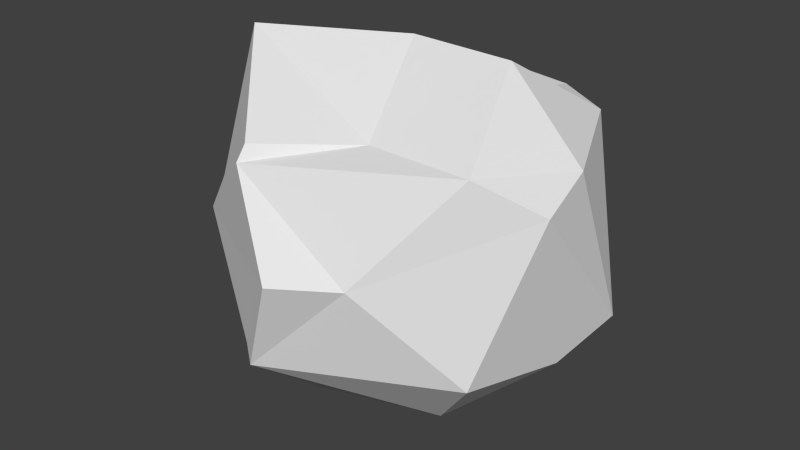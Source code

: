 # Source: asteroid.blend  (saved by Blender 2.64.0; exported with 4.5.12 LTS)
import bpy
from mathutils import Matrix  # noqa: F401  (used for matrix-valued properties, if any)

bpy.ops.wm.read_factory_settings(use_empty=True)
scene = bpy.context.scene
scene.name = 'Scene'

# ---- collections
col_collection_1 = bpy.data.collections.new('Collection 1'); scene.collection.children.link(col_collection_1)

# ---- world
world_world = bpy.data.worlds.new('World'); scene.world = world_world
world_world.color = (0.05088, 0.05088, 0.05088)
world_world.use_sun_shadow = False
world_world.sun_shadow_jitter_overblur = 0.0
world_world.cycles.sampling_method = 'MANUAL'
world_world.cycles.sample_map_resolution = 256

# ---- meshes
me_icosphere_002 = bpy.data.meshes.new('Icosphere.002')
me_icosphere_002.from_pydata([(-0.3932, 0.06734, -0.8564), (0.6346, -0.4191, -0.3449), (-0.2907, -0.7198, -0.3449), (-0.8626, 0.06734, -0.3449), (-0.2907, 0.8545, -0.3449), (0.6346, 0.5538, -0.3449), (-0.275, -0.7198, 0.4827), (-0.7045, -0.4191, 0.1981), (-0.7045, 0.5538, 0.4827), (0.2208, 0.8545, 0.4827), (0.7927, 0.06734, 0.4827), (-0.03493, 0.06734, 0.8554), (0.3527, -0.2143, -0.7064), (-0.232, -0.7613, -0.4103), (-0.183, -0.3884, -0.7064), (0.3527, 0.349, -0.7064), (0.7404, 0.06734, -0.4103), (-0.6622, -0.3884, -0.4103), (-0.5141, 0.06734, -0.4577), (-0.6622, 0.212, -0.4103), (-0.183, 0.5231, -0.7064), (0.2047, 0.8047, -0.4103), (0.8319, 0.349, -0.2748), (0.8319, -0.2143, 0.3986), (0.2298, -0.67, 0.06889), (-0.03493, -0.8441, 0.06889), (-0.9497, -0.2939, -0.0755), (-0.9018, -0.2143, 0.06889), (-0.9018, 0.0881, 0.06889), (-0.5707, 0.8047, 0.06889), (-0.03493, 0.7307, 0.06889), (0.1426, 0.8047, 0.06889), (0.5923, -0.3884, 0.5481), (-0.2745, -0.67, 0.5481), (-0.8103, 0.06734, 0.5481), (-0.2745, 0.8047, 0.5481), (0.5923, 0.5231, 0.5481), (0.4442, 0.06734, 0.8442), (0.1131, -0.3884, 0.5534), (-0.6733, -0.2143, 0.8442), (-0.4226, 0.349, 0.5876), (0.1131, 0.3561, 0.5428)], [], [(0, 12, 14), (1, 12, 16), (0, 14, 18), (0, 18, 20), (0, 20, 15), (1, 16, 23), (2, 13, 25), (3, 17, 27), (4, 19, 29), (5, 21, 31), (1, 23, 24), (2, 25, 26), (3, 27, 28), (4, 29, 30), (5, 31, 22), (6, 32, 38), (7, 33, 39), (8, 34, 40), (9, 35, 41), (10, 36, 37), (14, 13, 2), (14, 12, 13), (12, 1, 13), (16, 15, 5), (16, 12, 15), (12, 0, 15), (18, 17, 3), (18, 14, 17), (14, 2, 17), (20, 19, 4), (20, 18, 19), (18, 3, 19), (15, 21, 5), (15, 20, 21), (20, 4, 21), (23, 22, 10), (23, 16, 22), (16, 5, 22), (25, 24, 6), (25, 13, 24), (13, 1, 24), (27, 26, 7), (27, 17, 26), (17, 2, 26), (29, 28, 8), (29, 19, 28), (19, 3, 28), (31, 30, 9), (31, 21, 30), (21, 4, 30), (24, 32, 6), (24, 23, 32), (23, 10, 32), (26, 33, 7), (26, 25, 33), (25, 6, 33), (28, 34, 8), (28, 27, 34), (27, 7, 34), (30, 35, 9), (30, 29, 35), (29, 8, 35), (22, 36, 10), (22, 31, 36), (31, 9, 36), (38, 37, 11), (38, 32, 37), (32, 10, 37), (39, 38, 11), (39, 33, 38), (33, 6, 38), (40, 39, 11), (40, 34, 39), (34, 7, 39), (41, 40, 11), (41, 35, 40), (35, 8, 40), (37, 41, 11), (37, 36, 41), (36, 9, 41)])
_uv = me_icosphere_002.uv_layers.new(name='UVMap')
_uv.uv.foreach_set('vector', [0.2531, 0.7528, 0.1235, 0.7431, 0.2082, 0.6404, 0.004458, 0.7529, 0.1235, 0.7431, 0.05222, 0.8707, 0.2531, 0.7528, 0.2082, 0.6404, 0.3355, 0.7044, 0.2531, 0.7528, 0.3355, 0.7044, 0.3294, 0.8468, 0.2531, 0.7528, 0.3294, 0.8468, 0.1984, 0.8707, 0.1081, 0.321, 0.2071, 0.2531, 0.2235, 0.3727, 0.9194, 0.1107, 1.0, 0.05944, 0.999, 0.2019, 0.6709, 0.1197, 0.7896, 0.1057, 0.7229, 0.2357, 0.4439, 0.06782, 0.5591, 0.1198, 0.431, 0.1936, 0.8015, 0.3873, 0.9279, 0.3873, 0.8645, 0.4888, 0.1081, 0.321, 0.2235, 0.3727, 0.09553, 0.4468, 0.9194, 0.1107, 0.999, 0.2019, 0.8689, 0.2305, 0.6616, 0.1938, 0.6707, 0.3135, 0.559, 0.2677, 0.4439, 0.06782, 0.431, 0.1936, 0.3169, 0.07581, 0.8015, 0.3873, 0.8645, 0.4888, 0.7184, 0.4835, 0.1084, 0.5726, 0.2237, 0.5206, 0.2075, 0.6403, 0.5391, 0.7167, 0.4129, 0.7212, 0.4726, 0.6175, 0.6665, 0.4998, 0.6187, 0.6176, 0.5474, 0.49, 0.9149, 0.6085, 0.9955, 0.6598, 0.8661, 0.7192, 0.6665, 0.5995, 0.7851, 0.6136, 0.7201, 0.714, 0.8706, 0.0, 1.0, 0.05944, 0.9194, 0.1107, 0.2082, 0.6404, 0.1235, 0.7431, 0.06211, 0.6404, 0.1235, 0.7431, 0.004458, 0.7529, 0.06211, 0.6404, 0.05222, 0.8707, 0.1984, 0.8707, 0.1318, 0.9698, 0.05222, 0.8707, 0.1235, 0.7431, 0.1984, 0.8707, 0.1235, 0.7431, 0.2531, 0.7528, 0.1984, 0.8707, 0.7245, 0.005276, 0.7896, 0.1057, 0.6709, 0.1197, 0.7245, 0.005276, 0.8706, 0.0, 0.7896, 0.1057, 0.8706, 0.0, 0.9194, 0.1107, 0.7896, 0.1057, 0.543, 0.0001418, 0.5591, 0.1198, 0.4439, 0.06782, 0.543, 0.0001418, 0.6709, 0.07421, 0.5591, 0.1198, 0.6709, 0.07421, 0.6616, 0.1938, 0.5591, 0.1198, 0.1984, 0.8707, 0.2581, 0.9743, 0.1318, 0.9698, 0.1984, 0.8707, 0.3294, 0.8468, 0.2581, 0.9743, 0.543, 0.0001418, 0.4439, 0.06782, 0.4048, 0.0, 0.2235, 0.3727, 0.3352, 0.3269, 0.3261, 0.4466, 0.2235, 0.3727, 0.2071, 0.2531, 0.3352, 0.3269, 0.05222, 0.8707, 0.1318, 0.9698, 0.02163, 0.9744, 0.0001507, 0.5208, 0.09553, 0.4468, 0.1084, 0.5726, 0.0001507, 0.5208, 0.0, 0.373, 0.09553, 0.4468, 0.0, 0.373, 0.1081, 0.321, 0.09553, 0.4468, 0.7229, 0.2357, 0.8689, 0.2305, 0.806, 0.332, 0.7229, 0.2357, 0.7896, 0.1057, 0.8689, 0.2305, 0.7896, 0.1057, 0.9194, 0.1107, 0.8689, 0.2305, 0.431, 0.1936, 0.559, 0.2677, 0.4436, 0.3194, 0.431, 0.1936, 0.5591, 0.1198, 0.559, 0.2677, 0.5591, 0.1198, 0.6616, 0.1938, 0.559, 0.2677, 0.8645, 0.4888, 0.9945, 0.5174, 0.9149, 0.6085, 0.8645, 0.4888, 0.9279, 0.3873, 0.9945, 0.5174, 0.4048, 0.0, 0.4439, 0.06782, 0.3169, 0.07581, 0.09553, 0.4468, 0.2237, 0.5206, 0.1084, 0.5726, 0.09553, 0.4468, 0.2235, 0.3727, 0.2237, 0.5206, 0.2235, 0.3727, 0.3261, 0.4466, 0.2237, 0.5206, 0.8689, 0.2305, 0.9323, 0.3319, 0.806, 0.332, 0.8689, 0.2305, 0.999, 0.2019, 0.9323, 0.3319, 0.0001507, 0.5208, 0.1084, 0.5726, 0.06934, 0.6404, 0.559, 0.2677, 0.5426, 0.3873, 0.4436, 0.3194, 0.559, 0.2677, 0.6707, 0.3135, 0.5426, 0.3873, 0.6493, 0.7213, 0.5391, 0.7167, 0.6187, 0.6176, 0.9945, 0.5174, 0.9955, 0.6598, 0.9149, 0.6085, 0.3169, 0.07581, 0.431, 0.1936, 0.3511, 0.2612, 0.431, 0.1936, 0.4436, 0.3194, 0.3511, 0.2612, 0.7184, 0.4835, 0.7851, 0.6136, 0.6665, 0.5995, 0.7184, 0.4835, 0.8645, 0.4888, 0.7851, 0.6136, 0.8645, 0.4888, 0.9149, 0.6085, 0.7851, 0.6136, 0.3416, 0.5936, 0.3355, 0.7044, 0.4179, 0.4997, 0.2075, 0.6403, 0.2237, 0.5206, 0.3355, 0.5662, 0.2237, 0.5206, 0.3261, 0.4466, 0.3355, 0.5662, 0.4726, 0.6175, 0.3416, 0.5936, 0.4179, 0.4997, 0.4726, 0.6175, 0.4129, 0.7212, 0.3416, 0.5936, 0.06934, 0.6404, 0.1084, 0.5726, 0.2075, 0.6403, 0.5474, 0.49, 0.4726, 0.6175, 0.4179, 0.4997, 0.5474, 0.49, 0.6187, 0.6176, 0.4726, 0.6175, 0.6187, 0.6176, 0.5391, 0.7167, 0.4726, 0.6175, 0.4627, 0.3873, 0.5474, 0.49, 0.4179, 0.4997, 0.4627, 0.3873, 0.6088, 0.3873, 0.5474, 0.49, 0.6088, 0.3873, 0.6665, 0.4998, 0.5474, 0.49, 0.3355, 0.7044, 0.4627, 0.3873, 0.4179, 0.4997, 0.7201, 0.714, 0.7851, 0.6136, 0.8661, 0.7192, 0.7851, 0.6136, 0.9149, 0.6085, 0.8661, 0.7192])
me_icosphere_002.use_remesh_preserve_volume = False
me_icosphere_002.use_remesh_preserve_attributes = False
me_icosphere_002.use_mirror_vertex_groups = False
me_icosphere_002.update()

# ---- objects
ob_icosphere = bpy.data.objects.new('Icosphere', me_icosphere_002)

# ---- transforms, parenting, visibility, modifiers, constraints
ob_icosphere.location = (0.0, 0.0, 0.0)
ob_icosphere.lineart.crease_threshold = 0.0

# ---- collection membership
col_collection_1.objects.link(ob_icosphere)

# ---- scene / render settings (as saved in the file)
scene.frame_start = 1; scene.frame_end = 250; scene.frame_set(1)
scene.render.engine = 'BLENDER_EEVEE_NEXT'
scene.render.image_settings.color_mode = 'RGB'
scene.render.image_settings.compression = 90
scene.render.resolution_percentage = 50
scene.render.dither_intensity = 0.0
scene.render.bake_margin = 2
scene.render.bake_bias = 0.0
scene.cycles.use_denoising = False
scene.cycles.samples = 10
scene.cycles.sampling_pattern = 'TABULATED_SOBOL'
scene.cycles.light_sampling_threshold = 0.0
scene.cycles.use_adaptive_sampling = False
scene.cycles.use_light_tree = False
scene.cycles.blur_glossy = 0.0
scene.cycles.volume_bounces = 1
scene.cycles.pixel_filter_type = 'GAUSSIAN'
scene.cycles.sample_clamp_indirect = 0.0
scene.view_settings.view_transform = 'Standard'
bpy.context.view_layer.update()

# ---- added for rendering (the .blend has no active camera and no usable light): camera, sun
cam_auto = bpy.data.cameras.new('AutoCamera')
cam_auto.lens = 50.0
cam_auto.sensor_width = 36.0
cam_auto.clip_end = 1000.0
ob_auto_camera = bpy.data.objects.new('AutoCamera', cam_auto)
scene.collection.objects.link(ob_auto_camera)
ob_auto_camera.location = (2.71516, -3.32368, 2.21871)
ob_auto_camera.rotation_euler = (1.09748, -7.21219e-08, 0.694738)
scene.camera = ob_auto_camera
light_auto_sun = bpy.data.lights.new('AutoSun', 'SUN')
light_auto_sun.energy = 3.0
light_auto_sun.angle = 0.0523599
ob_auto_sun = bpy.data.objects.new('AutoSun', light_auto_sun)
scene.collection.objects.link(ob_auto_sun)
ob_auto_sun.rotation_euler = (0.872665, 0.174533, 0.523599)
bpy.context.view_layer.update()
